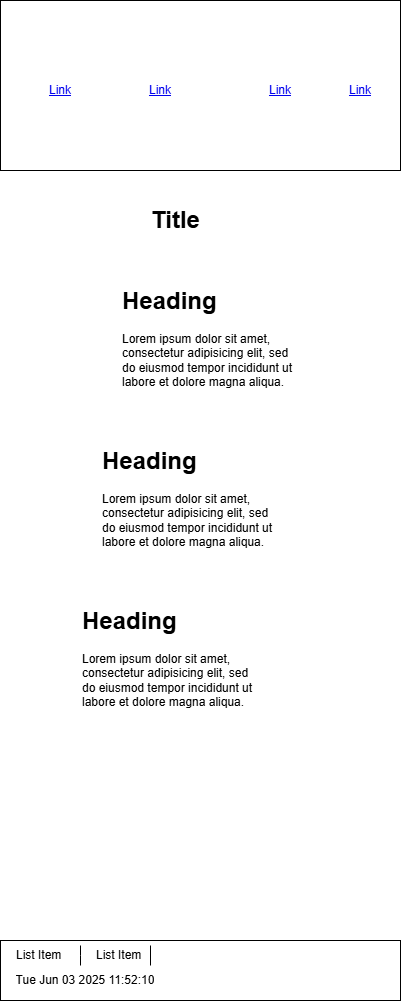

The diagram above was exported from draw.io. Its source (the exported page's mxGraphModel, read from the mxfile embedded in the PNG):
<mxGraphModel dx="1205" dy="773" grid="1" gridSize="10" guides="1" tooltips="1" connect="1" arrows="1" fold="1" page="1" pageScale="1" pageWidth="400" pageHeight="1000" math="0" shadow="0">
  <root>
    <mxCell id="0" />
    <mxCell id="1" parent="0" />
    <mxCell id="xrfKRm2V_no4bOnu_dP_-1" value="" style="rounded=0;whiteSpace=wrap;html=1;" vertex="1" parent="1">
      <mxGeometry width="400" height="170" as="geometry" />
    </mxCell>
    <UserObject label="Link" link="https://www.draw.io" id="xrfKRm2V_no4bOnu_dP_-2">
      <mxCell style="text;html=1;strokeColor=none;fillColor=none;whiteSpace=wrap;align=center;verticalAlign=middle;fontColor=#0000EE;fontStyle=4;" vertex="1" parent="1">
        <mxGeometry x="30" y="70" width="60" height="40" as="geometry" />
      </mxCell>
    </UserObject>
    <UserObject label="Link" link="https://www.draw.io" id="xrfKRm2V_no4bOnu_dP_-3">
      <mxCell style="text;html=1;strokeColor=none;fillColor=none;whiteSpace=wrap;align=center;verticalAlign=middle;fontColor=#0000EE;fontStyle=4;" vertex="1" parent="1">
        <mxGeometry x="130" y="70" width="60" height="40" as="geometry" />
      </mxCell>
    </UserObject>
    <UserObject label="Link" link="https://www.draw.io" id="xrfKRm2V_no4bOnu_dP_-4">
      <mxCell style="text;html=1;strokeColor=none;fillColor=none;whiteSpace=wrap;align=center;verticalAlign=middle;fontColor=#0000EE;fontStyle=4;" vertex="1" parent="1">
        <mxGeometry x="250" y="75" width="60" height="30" as="geometry" />
      </mxCell>
    </UserObject>
    <UserObject label="Link" id="xrfKRm2V_no4bOnu_dP_-5">
      <mxCell style="text;html=1;strokeColor=none;fillColor=none;whiteSpace=wrap;align=center;verticalAlign=middle;fontColor=#0000EE;fontStyle=4;" vertex="1" parent="1">
        <mxGeometry x="330" y="70" width="60" height="40" as="geometry" />
      </mxCell>
    </UserObject>
    <mxCell id="xrfKRm2V_no4bOnu_dP_-6" value="Title" style="text;strokeColor=none;fillColor=none;html=1;fontSize=24;fontStyle=1;verticalAlign=middle;align=center;" vertex="1" parent="1">
      <mxGeometry x="130" y="200" width="90" height="40" as="geometry" />
    </mxCell>
    <mxCell id="xrfKRm2V_no4bOnu_dP_-16" value="&lt;h1 style=&quot;margin-top: 0px;&quot;&gt;Heading&lt;/h1&gt;&lt;p&gt;Lorem ipsum dolor sit amet, consectetur adipisicing elit, sed do eiusmod tempor incididunt ut labore et dolore magna aliqua.&lt;/p&gt;" style="text;html=1;whiteSpace=wrap;overflow=hidden;rounded=0;" vertex="1" parent="1">
      <mxGeometry x="120" y="280" width="180" height="120" as="geometry" />
    </mxCell>
    <mxCell id="xrfKRm2V_no4bOnu_dP_-17" value="" style="rounded=0;whiteSpace=wrap;html=1;" vertex="1" parent="1">
      <mxGeometry y="940" width="400" height="60" as="geometry" />
    </mxCell>
    <mxCell id="xrfKRm2V_no4bOnu_dP_-18" value="List Item" style="text;strokeColor=none;fillColor=none;align=left;verticalAlign=middle;spacingLeft=4;spacingRight=4;overflow=hidden;points=[[0,0.5],[1,0.5]];portConstraint=eastwest;rotatable=0;whiteSpace=wrap;html=1;" vertex="1" parent="1">
      <mxGeometry x="10" y="940" width="80" height="30" as="geometry" />
    </mxCell>
    <mxCell id="xrfKRm2V_no4bOnu_dP_-19" value="List Item" style="text;strokeColor=none;fillColor=none;align=left;verticalAlign=middle;spacingLeft=4;spacingRight=4;overflow=hidden;points=[[0,0.5],[1,0.5]];portConstraint=eastwest;rotatable=0;whiteSpace=wrap;html=1;" vertex="1" parent="1">
      <mxGeometry x="90" y="940" width="80" height="30" as="geometry" />
    </mxCell>
    <mxCell id="xrfKRm2V_no4bOnu_dP_-24" value="" style="endArrow=none;html=1;rounded=0;" edge="1" parent="1">
      <mxGeometry width="50" height="50" relative="1" as="geometry">
        <mxPoint x="80" y="965" as="sourcePoint" />
        <mxPoint x="80" y="945" as="targetPoint" />
        <Array as="points">
          <mxPoint x="80" y="955" />
        </Array>
      </mxGeometry>
    </mxCell>
    <mxCell id="xrfKRm2V_no4bOnu_dP_-25" value="" style="endArrow=none;html=1;rounded=0;" edge="1" parent="1">
      <mxGeometry width="50" height="50" relative="1" as="geometry">
        <mxPoint x="150" y="965" as="sourcePoint" />
        <mxPoint x="150" y="945" as="targetPoint" />
      </mxGeometry>
    </mxCell>
    <mxCell id="xrfKRm2V_no4bOnu_dP_-26" value="&lt;h1 style=&quot;margin-top: 0px;&quot;&gt;Heading&lt;/h1&gt;&lt;p&gt;Lorem ipsum dolor sit amet, consectetur adipisicing elit, sed do eiusmod tempor incididunt ut labore et dolore magna aliqua.&lt;/p&gt;" style="text;html=1;whiteSpace=wrap;overflow=hidden;rounded=0;" vertex="1" parent="1">
      <mxGeometry x="100" y="440" width="180" height="120" as="geometry" />
    </mxCell>
    <mxCell id="xrfKRm2V_no4bOnu_dP_-27" value="&lt;h1 style=&quot;margin-top: 0px;&quot;&gt;Heading&lt;/h1&gt;&lt;p&gt;Lorem ipsum dolor sit amet, consectetur adipisicing elit, sed do eiusmod tempor incididunt ut labore et dolore magna aliqua.&lt;/p&gt;" style="text;html=1;whiteSpace=wrap;overflow=hidden;rounded=0;" vertex="1" parent="1">
      <mxGeometry x="80" y="600" width="180" height="120" as="geometry" />
    </mxCell>
    <UserObject label="%date{ddd mmm dd yyyy HH:MM:ss}%" placeholders="1" id="xrfKRm2V_no4bOnu_dP_-28">
      <mxCell style="text;html=1;strokeColor=none;fillColor=none;align=center;verticalAlign=middle;whiteSpace=wrap;overflow=hidden;" vertex="1" parent="1">
        <mxGeometry x="10" y="970" width="150" height="20" as="geometry" />
      </mxCell>
    </UserObject>
  </root>
</mxGraphModel>